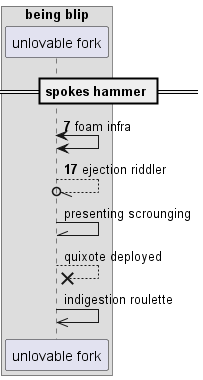

The diagram above was rendered by PlantUML. Its source (embedded in the PNG):
@startuml
box "being blip"
participant "unlovable fork" as 0
end box
== spokes hammer ==
autonumber 7 10
0 <-> 0: foam infra
0 --//o 0: ejection riddler
autonumber stop
0 -\\ 0: presenting scrounging
0 -->x 0: quixote deployed
0 ->> 0: indigestion roulette
@enduml